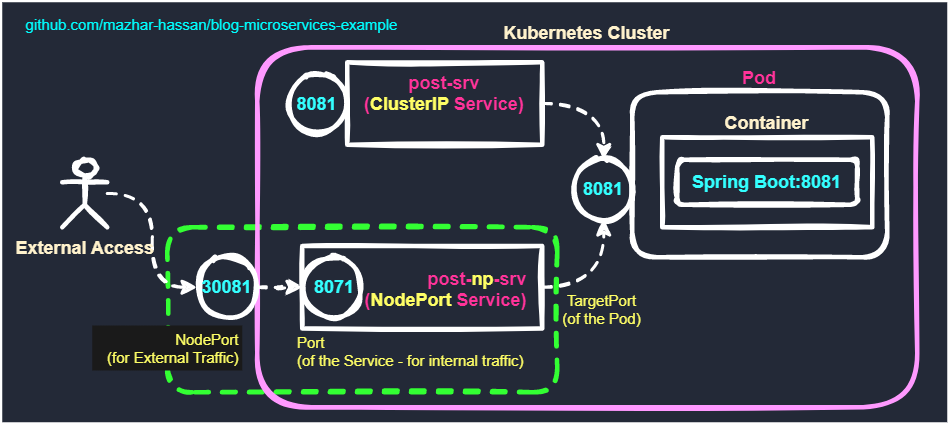

The diagram above was exported from draw.io. Its source (the exported page's mxGraphModel, read from the mxfile embedded in the PNG):
<mxGraphModel dx="2130" dy="765" grid="1" gridSize="10" guides="1" tooltips="1" connect="1" arrows="1" fold="1" page="1" pageScale="1" pageWidth="850" pageHeight="1100" math="0" shadow="0">
  <root>
    <mxCell id="0" />
    <mxCell id="1" parent="0" />
    <mxCell id="2" value="" style="rounded=0;whiteSpace=wrap;html=1;labelBackgroundColor=none;strokeColor=none;strokeWidth=3;fillColor=#232937;fontColor=#ffffff;" vertex="1" parent="1">
      <mxGeometry x="-160" y="290" width="630" height="280" as="geometry" />
    </mxCell>
    <mxCell id="3" value="" style="rounded=1;whiteSpace=wrap;html=1;labelBackgroundColor=none;sketch=1;strokeColor=#33FF33;strokeWidth=3;fontSize=10;fontColor=#FFFF66;fillColor=none;dashed=1;" vertex="1" parent="1">
      <mxGeometry x="-50" y="440" width="260" height="110" as="geometry" />
    </mxCell>
    <mxCell id="4" value="Kubernetes Cluster" style="rounded=1;whiteSpace=wrap;html=1;strokeWidth=3;labelPosition=center;verticalLabelPosition=top;align=center;verticalAlign=bottom;fontStyle=1;strokeColor=#FF99FF;fillColor=none;fontColor=#FFF2CC;sketch=1;" vertex="1" parent="1">
      <mxGeometry x="10" y="320" width="440" height="240" as="geometry" />
    </mxCell>
    <mxCell id="5" value="Pod" style="rounded=1;whiteSpace=wrap;html=1;strokeWidth=3;labelPosition=center;verticalLabelPosition=top;align=center;verticalAlign=bottom;fontStyle=1;strokeColor=#FFFFFF;fillColor=none;fontColor=#FF3399;sketch=1;" vertex="1" parent="1">
      <mxGeometry x="260" y="350" width="170" height="110" as="geometry" />
    </mxCell>
    <mxCell id="6" value="Container" style="rounded=0;whiteSpace=wrap;html=1;strokeWidth=3;labelPosition=center;verticalLabelPosition=top;align=center;verticalAlign=bottom;fontStyle=1;strokeColor=#FFFFFF;fillColor=none;fontColor=#FFF2CC;sketch=1;" vertex="1" parent="1">
      <mxGeometry x="280" y="380" width="140" height="60" as="geometry" />
    </mxCell>
    <mxCell id="7" value="Spring Boot:8081" style="rounded=1;whiteSpace=wrap;html=1;strokeWidth=3;labelPosition=center;verticalLabelPosition=middle;align=center;verticalAlign=middle;fontStyle=1;strokeColor=#FFFFFF;fillColor=none;fontColor=#33FFFF;sketch=1;" vertex="1" parent="1">
      <mxGeometry x="290" y="395" width="120" height="30" as="geometry" />
    </mxCell>
    <mxCell id="8" style="edgeStyle=orthogonalEdgeStyle;curved=1;rounded=0;sketch=1;orthogonalLoop=1;jettySize=auto;html=1;exitX=1;exitY=0.5;exitDx=0;exitDy=0;entryX=0.5;entryY=0;entryDx=0;entryDy=0;dashed=1;strokeColor=#FFFFFF;strokeWidth=2;fontColor=#FFF2CC;" edge="1" source="9" target="17" parent="1">
      <mxGeometry relative="1" as="geometry" />
    </mxCell>
    <mxCell id="9" value="post-srv&lt;br&gt;(&lt;font color=&quot;#ffff66&quot;&gt;ClusterIP&lt;/font&gt; Service)" style="rounded=0;whiteSpace=wrap;html=1;strokeWidth=3;labelPosition=center;verticalLabelPosition=middle;align=center;verticalAlign=top;fontStyle=1;strokeColor=#FFFFFF;fillColor=none;fontColor=#FF3399;sketch=1;" vertex="1" parent="1">
      <mxGeometry x="70" y="330" width="130" height="55" as="geometry" />
    </mxCell>
    <mxCell id="10" style="edgeStyle=orthogonalEdgeStyle;curved=1;rounded=0;orthogonalLoop=1;jettySize=auto;html=1;dashed=1;strokeColor=#FFFFFF;strokeWidth=2;fontColor=#FFF2CC;sketch=1;entryX=0;entryY=0.5;entryDx=0;entryDy=0;" edge="1" source="11" target="19" parent="1">
      <mxGeometry relative="1" as="geometry">
        <mxPoint x="-40" y="397.5" as="targetPoint" />
      </mxGeometry>
    </mxCell>
    <mxCell id="11" value="External Access" style="shape=umlActor;verticalLabelPosition=bottom;verticalAlign=top;html=1;outlineConnect=0;strokeWidth=3;strokeColor=#FFFFFF;fillColor=none;fontColor=#FFF2CC;fontStyle=1;sketch=1;" vertex="1" parent="1">
      <mxGeometry x="-120" y="395" width="30" height="45" as="geometry" />
    </mxCell>
    <mxCell id="12" value="8081" style="ellipse;whiteSpace=wrap;html=1;aspect=fixed;labelBackgroundColor=none;strokeColor=#FFFFFF;strokeWidth=3;fontColor=#33FFFF;fillColor=none;fontStyle=1;sketch=1;" vertex="1" parent="1">
      <mxGeometry x="30" y="337.5" width="40" height="40" as="geometry" />
    </mxCell>
    <mxCell id="13" value="github.com/mazhar-hassan/blog-microservices-example" style="text;html=1;strokeColor=none;fillColor=none;align=center;verticalAlign=middle;whiteSpace=wrap;rounded=0;labelBackgroundColor=none;sketch=1;strokeWidth=3;fontColor=#00FFFF;fontSize=10;" vertex="1" parent="1">
      <mxGeometry x="-150" y="290" width="260" height="30" as="geometry" />
    </mxCell>
    <mxCell id="14" value="" style="edgeStyle=orthogonalEdgeStyle;curved=1;rounded=0;sketch=1;orthogonalLoop=1;jettySize=auto;html=1;exitX=1;exitY=0.5;exitDx=0;exitDy=0;entryX=0.5;entryY=1;entryDx=0;entryDy=0;dashed=1;strokeColor=#FFFFFF;strokeWidth=2;fontSize=10;fontColor=#00FFFF;labelBackgroundColor=none;" edge="1" source="15" target="17" parent="1">
      <mxGeometry x="0.7143" y="30" relative="1" as="geometry">
        <mxPoint as="offset" />
      </mxGeometry>
    </mxCell>
    <mxCell id="15" value="post-&lt;font color=&quot;#ffff66&quot;&gt;np&lt;/font&gt;-srv&lt;br&gt;(&lt;font color=&quot;#ffff66&quot;&gt;NodePort&lt;/font&gt; Service)" style="rounded=0;whiteSpace=wrap;html=1;strokeWidth=3;labelPosition=center;verticalLabelPosition=middle;align=right;verticalAlign=top;fontStyle=1;strokeColor=#FFFFFF;fillColor=none;fontColor=#FF3399;sketch=1;spacing=10;" vertex="1" parent="1">
      <mxGeometry x="40" y="452.5" width="160" height="55" as="geometry" />
    </mxCell>
    <mxCell id="16" value="&amp;nbsp;8071" style="ellipse;whiteSpace=wrap;html=1;aspect=fixed;labelBackgroundColor=none;strokeColor=#FFFFFF;strokeWidth=3;fontColor=#33FFFF;fillColor=none;fontStyle=1;sketch=1;" vertex="1" parent="1">
      <mxGeometry x="40" y="460" width="40" height="40" as="geometry" />
    </mxCell>
    <mxCell id="17" value="8081" style="ellipse;whiteSpace=wrap;html=1;aspect=fixed;labelBackgroundColor=none;strokeColor=#FFFFFF;strokeWidth=3;fontColor=#33FFFF;fillColor=none;fontStyle=1;sketch=1;" vertex="1" parent="1">
      <mxGeometry x="221" y="395" width="40" height="40" as="geometry" />
    </mxCell>
    <mxCell id="18" style="edgeStyle=orthogonalEdgeStyle;curved=1;rounded=0;sketch=1;orthogonalLoop=1;jettySize=auto;html=1;exitX=1;exitY=0.5;exitDx=0;exitDy=0;dashed=1;labelBackgroundColor=none;strokeColor=#FFFFFF;strokeWidth=2;fontSize=10;fontColor=#FFFF66;" edge="1" source="19" target="16" parent="1">
      <mxGeometry relative="1" as="geometry" />
    </mxCell>
    <mxCell id="19" value="30081" style="ellipse;whiteSpace=wrap;html=1;aspect=fixed;labelBackgroundColor=none;strokeColor=#FFFFFF;strokeWidth=3;fontColor=#33FFFF;fillColor=none;fontStyle=1;sketch=1;" vertex="1" parent="1">
      <mxGeometry x="-30" y="460" width="40" height="40" as="geometry" />
    </mxCell>
    <mxCell id="20" value="NodePort&lt;br&gt;(for External Traffic)" style="text;html=1;strokeColor=none;fillColor=#1A1A1A;align=right;verticalAlign=middle;whiteSpace=wrap;rounded=0;dashed=1;labelBackgroundColor=none;sketch=0;strokeWidth=3;fontSize=10;fontColor=#FFFF66;" vertex="1" parent="1">
      <mxGeometry x="-100" y="505.5" width="100" height="30" as="geometry" />
    </mxCell>
    <mxCell id="21" value="Port&lt;br&gt;(of the Service - for internal traffic)" style="text;html=1;strokeColor=none;fillColor=none;align=left;verticalAlign=middle;whiteSpace=wrap;rounded=0;dashed=1;labelBackgroundColor=none;sketch=1;strokeWidth=3;fontSize=10;fontColor=#FFFF66;" vertex="1" parent="1">
      <mxGeometry x="35" y="507.5" width="170" height="30" as="geometry" />
    </mxCell>
    <mxCell id="22" value="TargetPort&lt;br&gt;(of the Pod)" style="text;html=1;strokeColor=none;fillColor=none;align=center;verticalAlign=middle;whiteSpace=wrap;rounded=0;dashed=1;labelBackgroundColor=none;sketch=1;strokeWidth=3;fontSize=10;fontColor=#FFFF66;" vertex="1" parent="1">
      <mxGeometry x="200" y="480" width="80" height="30" as="geometry" />
    </mxCell>
  </root>
</mxGraphModel>